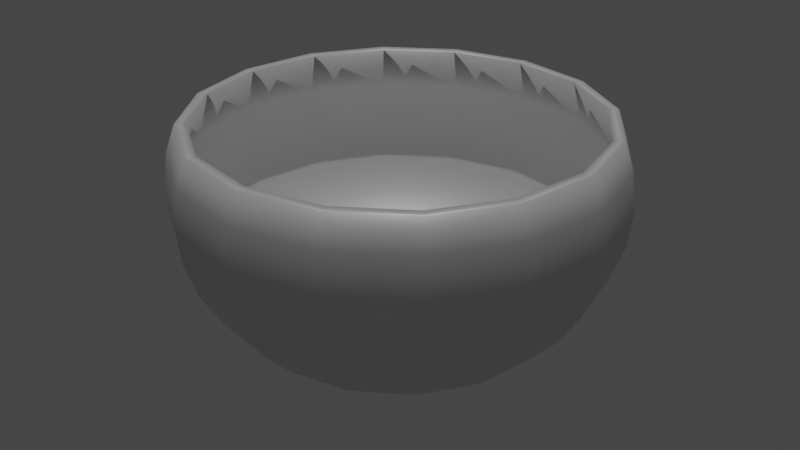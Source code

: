 # Source: bowl.blend  (saved by Blender 2.92.15; exported with 4.5.12 LTS)
import bpy
from mathutils import Matrix  # noqa: F401  (used for matrix-valued properties, if any)

bpy.ops.wm.read_factory_settings(use_empty=True)
scene = bpy.context.scene
scene.name = 'Scene'

# ---- collections
col_collection = bpy.data.collections.new('Collection'); scene.collection.children.link(col_collection)

# ---- materials (node trees are filled in below, after node groups)
mat_material_001 = bpy.data.materials.new('Material.001')
mat_material_001.use_transparent_shadow = False

# ---- material node trees
mat_material_001.use_nodes = True; mat_material_001.node_tree.nodes.clear()
_N = mat_material_001.node_tree.nodes; _L = mat_material_001.node_tree.links
n0 = _N.new('ShaderNodeBsdfPrincipled'); n0.name = 'Principled BSDF'; n0.location = (10, 300)
n0.distribution = 'GGX'
n0.subsurface_method = 'BURLEY'
n0.inputs[1].default_value = 0.2409
n0.inputs[3].default_value = 1.45
n0.inputs[27].default_value = (0.0, 0.0, 0.0, 1.0)
n0.inputs[28].default_value = 1.0
n1 = _N.new('ShaderNodeOutputMaterial'); n1.name = 'Material Output'; n1.location = (300, 300)
_L.new(n0.outputs[0], n1.inputs[0])
n1.is_active_output = True

# ---- world
world_world = bpy.data.worlds.new('World'); scene.world = world_world
world_world.use_nodes = True; world_world.node_tree.nodes.clear()
_N = world_world.node_tree.nodes; _L = world_world.node_tree.links
n0 = _N.new('ShaderNodeOutputWorld'); n0.name = 'World Output'; n0.location = (300, 300)
n1 = _N.new('ShaderNodeBackground'); n1.name = 'Background'; n1.location = (10, 300)
n1.inputs[0].default_value = (0.05088, 0.05088, 0.05088, 1.0)
_L.new(n1.outputs[0], n0.inputs[0])
n0.is_active_output = True
world_world.color = (0.05088, 0.05088, 0.05088)
world_world.use_sun_shadow = False
world_world.sun_shadow_jitter_overblur = 0.0

# ---- lights
light_sun = bpy.data.lights.new('Sun', 'SUN')
light_sun.transmission_factor = 0.0
light_sun.energy = 1.0
light_sun.shadow_soft_size = 0.125

# ---- meshes
me_sphere = bpy.data.meshes.new('Sphere')
me_sphere.from_pydata([(-3.795e-09, 0.1004, -0.1321), (1.171e-09, 0.1565, -0.1001), (-9.066e-10, 0.1861, -0.03444), (-1.153e-09, 0.188, 0.009257), (0.0, 0.1962, 0.02313), (0.0, 0.2, -0.01077), (0.0, 0.1962, -0.04466), (0.0, 0.1848, -0.07726), (0.0, 0.1663, -0.1073), (0.0, 0.1414, -0.1336), (-2.456e-10, 0.1027, -0.1552), (5.727e-10, 0.08761, -0.1553), (-1.597e-09, 0.07051, -0.15), (0.03843, 0.09277, -0.1321), (0.05988, 0.1446, -0.1001), (0.06696, 0.1617, -0.07118), (0.07122, 0.1719, -0.03444), (0.07193, 0.1737, 0.009257), (0.07507, 0.1812, 0.02313), (0.07654, 0.1848, -0.01077), (0.07507, 0.1812, -0.04466), (0.07071, 0.1707, -0.07726), (0.06364, 0.1536, -0.1073), (0.05412, 0.1307, -0.1336), (0.03932, 0.09492, -0.1552), (0.03353, 0.08094, -0.1553), (0.02698, 0.06514, -0.15), (0.07101, 0.07101, -0.1321), (0.1106, 0.1106, -0.1001), (0.1237, 0.1237, -0.07118), (0.1316, 0.1316, -0.03444), (0.1329, 0.1329, 0.009257), (0.1387, 0.1387, 0.02313), (0.1414, 0.1414, -0.01077), (0.1387, 0.1387, -0.04466), (0.1307, 0.1307, -0.07726), (0.1176, 0.1176, -0.1073), (0.1, 0.1, -0.1336), (0.07265, 0.07265, -0.1552), (0.06195, 0.06195, -0.1553), (0.04986, 0.04986, -0.15), (0.09277, 0.03843, -0.1321), (0.1446, 0.05988, -0.1001), (0.1617, 0.06696, -0.07118), (0.1719, 0.07122, -0.03444), (0.1737, 0.07193, 0.009257), (0.1812, 0.07507, 0.02313), (0.1848, 0.07654, -0.01077), (0.1812, 0.07507, -0.04466), (0.1707, 0.07071, -0.07726), (0.1536, 0.06364, -0.1073), (0.1307, 0.05412, -0.1336), (0.09492, 0.03932, -0.1552), (0.08094, 0.03353, -0.1553), (0.06514, 0.02698, -0.15), (0.1004, -8.133e-08, -0.1321), (0.1565, -8.591e-08, -0.1001), (0.175, -9.468e-08, -0.07118), (0.1861, -1.022e-07, -0.03444), (0.188, -9.217e-08, 0.009257), (0.1962, -9.437e-08, 0.02313), (0.2, -8.568e-08, -0.01077), (0.1962, -1.093e-07, -0.04466), (0.1848, -1.018e-07, -0.07726), (0.1663, -8.692e-08, -0.1073), (0.1414, -9.064e-08, -0.1336), (0.1027, -7.755e-08, -0.1552), (0.08761, -8.254e-08, -0.1553), (0.07051, -7.567e-08, -0.15), (0.09277, -0.03843, -0.1321), (0.1446, -0.05988, -0.1001), (0.1617, -0.06696, -0.07118), (0.1719, -0.07122, -0.03444), (0.1737, -0.07193, 0.009257), (0.1812, -0.07507, 0.02313), (0.1848, -0.07654, -0.01077), (0.1812, -0.07507, -0.04466), (0.1707, -0.07071, -0.07726), (0.1536, -0.06364, -0.1073), (0.1307, -0.05412, -0.1336), (0.09492, -0.03932, -0.1552), (0.08094, -0.03353, -0.1553), (0.06514, -0.02698, -0.15), (0.07101, -0.07101, -0.1321), (0.1106, -0.1106, -0.1001), (0.1237, -0.1237, -0.07118), (0.1316, -0.1316, -0.03444), (0.1329, -0.1329, 0.009257), (0.1387, -0.1387, 0.02313), (0.1414, -0.1414, -0.01077), (0.1387, -0.1387, -0.04466), (0.1307, -0.1307, -0.07726), (0.1176, -0.1176, -0.1073), (0.1, -0.1, -0.1336), (0.07265, -0.07265, -0.1552), (0.06195, -0.06195, -0.1553), (0.04986, -0.04986, -0.15), (0.03843, -0.09277, -0.1321), (0.05988, -0.1446, -0.1001), (0.06696, -0.1617, -0.07118), (0.07122, -0.1719, -0.03444), (0.07193, -0.1737, 0.009256), (0.07507, -0.1812, 0.02313), (0.07654, -0.1848, -0.01077), (0.07507, -0.1812, -0.04466), (0.07071, -0.1707, -0.07726), (0.06364, -0.1536, -0.1073), (0.05412, -0.1307, -0.1336), (0.03932, -0.09492, -0.1552), (0.03353, -0.08094, -0.1553), (0.02698, -0.06514, -0.15), (-2.59e-08, -0.1004, -0.1321), (-3.543e-08, -0.1565, -0.1001), (-5.421e-08, -0.175, -0.07118), (-5.143e-08, -0.1861, -0.03444), (-4.876e-08, -0.188, 0.009256), (-4.957e-08, -0.1962, 0.02313), (-2.722e-08, -0.2, -0.01077), (-4.957e-08, -0.1962, -0.04466), (-6.447e-08, -0.1848, -0.07726), (-4.212e-08, -0.1663, -0.1073), (-3.839e-08, -0.1414, -0.1336), (-3.23e-08, -0.1027, -0.1552), (-2.632e-08, -0.08761, -0.1553), (-1.88e-08, -0.07051, -0.15), (0.0, -6.517e-08, -0.1512), (-0.03843, -0.09277, -0.1321), (-0.05988, -0.1446, -0.1001), (-0.06696, -0.1617, -0.07118), (-0.07122, -0.1719, -0.03444), (-0.07193, -0.1737, 0.009256), (-0.07507, -0.1812, 0.02313), (-0.07654, -0.1848, -0.01077), (-0.07507, -0.1812, -0.04466), (-0.07071, -0.1707, -0.07726), (-0.06364, -0.1536, -0.1073), (-0.05412, -0.1307, -0.1336), (-0.03932, -0.09492, -0.1552), (-0.03353, -0.08094, -0.1553), (-0.02698, -0.06514, -0.15), (-0.07101, -0.07101, -0.1321), (-0.1106, -0.1106, -0.1001), (-0.1237, -0.1237, -0.07118), (-0.1316, -0.1316, -0.03444), (-0.1329, -0.1329, 0.009256), (-0.1387, -0.1387, 0.02313), (-0.1414, -0.1414, -0.01077), (-0.1387, -0.1387, -0.04466), (-0.1307, -0.1307, -0.07726), (-0.1176, -0.1176, -0.1073), (-0.1, -0.1, -0.1336), (-0.07265, -0.07265, -0.1552), (-0.06195, -0.06195, -0.1553), (-0.04986, -0.04986, -0.15), (-6.021e-08, -9.011e-08, -0.1467), (-0.09277, -0.03843, -0.1321), (-0.1446, -0.05988, -0.1001), (-0.1617, -0.06696, -0.07118), (-0.1719, -0.07122, -0.03444), (-0.1737, -0.07193, 0.009256), (-0.1812, -0.07507, 0.02313), (-0.1848, -0.07654, -0.01077), (-0.1812, -0.07507, -0.04466), (-0.1707, -0.07071, -0.07726), (-0.1536, -0.06364, -0.1073), (-0.1307, -0.05412, -0.1336), (-0.09492, -0.03932, -0.1552), (-0.08094, -0.03353, -0.1553), (-0.06514, -0.02698, -0.15), (-0.1004, -2.86e-08, -0.1321), (-0.1565, -1.736e-08, -0.1001), (-0.175, -6.687e-09, -0.07118), (-0.1861, 1.541e-08, -0.03444), (-0.188, 8.881e-09, 0.009256), (-0.1962, 1.739e-08, 0.02313), (-0.2, -1.241e-08, -0.01077), (-0.1962, 1.739e-08, -0.04466), (-0.1848, 1.739e-08, -0.07726), (-0.1663, 2.49e-09, -0.1073), (-0.1414, -1.235e-09, -0.1336), (-0.1027, -2.588e-08, -0.1552), (-0.08761, -2.711e-08, -0.1553), (-0.07051, -4.033e-08, -0.15), (-0.09277, 0.03843, -0.1321), (-0.1446, 0.05988, -0.1001), (-0.1617, 0.06696, -0.07118), (-0.1719, 0.07122, -0.03444), (-0.1737, 0.07193, 0.009256), (-0.1812, 0.07507, 0.02313), (-0.1848, 0.07654, -0.01077), (-0.1812, 0.07507, -0.04466), (-0.1707, 0.07071, -0.07726), (-0.1536, 0.06364, -0.1073), (-0.1307, 0.05412, -0.1336), (-0.09492, 0.03932, -0.1552), (-0.08094, 0.03353, -0.1553), (-0.06514, 0.02698, -0.15), (-0.07101, 0.07101, -0.1321), (-0.1106, 0.1106, -0.1001), (-0.1237, 0.1237, -0.07118), (-0.1316, 0.1316, -0.03444), (-0.1329, 0.1329, 0.009256), (-0.1387, 0.1387, 0.02313), (-0.1414, 0.1414, -0.01077), (-0.1387, 0.1387, -0.04466), (-0.1307, 0.1307, -0.07726), (-0.1176, 0.1176, -0.1073), (-0.1, 0.1, -0.1336), (-0.07265, 0.07265, -0.1552), (-0.06195, 0.06195, -0.1553), (-0.04986, 0.04986, -0.15), (-0.03843, 0.09277, -0.1321), (-0.05988, 0.1446, -0.1001), (-0.06696, 0.1617, -0.07118), (-0.07122, 0.1719, -0.03444), (-0.07193, 0.1737, 0.009256), (-0.07507, 0.1812, 0.02313), (-0.07654, 0.1848, -0.01077), (-0.07507, 0.1812, -0.04466), (-0.07071, 0.1707, -0.07726), (-0.06364, 0.1536, -0.1073), (-0.05412, 0.1307, -0.1336), (-0.03932, 0.09492, -0.1552), (-0.03353, 0.08094, -0.1553), (-0.02698, 0.06514, -0.15), (9.245e-08, 0.175, -0.07118), (0.0, 0.1871, 0.04893), (2.041e-10, 0.1775, 0.04869), (0.06794, 0.164, 0.04869), (0.07162, 0.1729, 0.04893), (0.1255, 0.1255, 0.04869), (0.1323, 0.1323, 0.04893), (0.164, 0.06794, 0.04869), (0.1729, 0.07162, 0.04893), (0.1775, -9.927e-08, 0.04869), (0.1871, -1.003e-07, 0.04893), (0.164, -0.06794, 0.04869), (0.1729, -0.07162, 0.04893), (0.1255, -0.1255, 0.04869), (0.1323, -0.1323, 0.04893), (0.06794, -0.164, 0.04869), (0.07162, -0.1729, 0.04893), (-6.087e-08, -0.1775, 0.04869), (-6.136e-08, -0.1871, 0.04893), (-0.06794, -0.164, 0.04869), (-0.07162, -0.1729, 0.04893), (-0.1255, -0.1255, 0.04869), (-0.1323, -0.1323, 0.04893), (-0.164, -0.06794, 0.04869), (-0.1729, -0.07162, 0.04893), (-0.1775, 1.43e-08, 0.04869), (-0.1871, 1.739e-08, 0.04893), (-0.164, 0.06794, 0.04869), (-0.1729, 0.07162, 0.04893), (-0.1255, 0.1255, 0.04869), (-0.1323, 0.1323, 0.04893), (-0.06794, 0.164, 0.04869), (-0.07162, 0.1729, 0.04893)], [], [(7, 6, 20, 21), (225, 1, 14, 15), (8, 7, 21, 22), (2, 225, 15, 16), (9, 8, 22, 23), (3, 2, 16, 17), (10, 9, 23, 24), (216, 257, 226, 4), (11, 10, 24, 25), (228, 17, 31, 230), (12, 11, 25, 26), (5, 4, 18, 19), (0, 154, 13), (125, 12, 26), (6, 5, 19, 20), (1, 0, 13, 14), (125, 26, 40), (20, 19, 33, 34), (14, 13, 27, 28), (21, 20, 34, 35), (15, 14, 28, 29), (22, 21, 35, 36), (16, 15, 29, 30), (23, 22, 36, 37), (17, 16, 30, 31), (24, 23, 37, 38), (18, 229, 231, 32), (25, 24, 38, 39), (230, 31, 45, 232), (26, 25, 39, 40), (19, 18, 32, 33), (13, 154, 27), (38, 37, 51, 52), (32, 231, 233, 46), (39, 38, 52, 53), (232, 45, 59, 234), (40, 39, 53, 54), (33, 32, 46, 47), (27, 154, 41), (125, 40, 54), (34, 33, 47, 48), (28, 27, 41, 42), (35, 34, 48, 49), (29, 28, 42, 43), (36, 35, 49, 50), (30, 29, 43, 44), (37, 36, 50, 51), (31, 30, 44, 45), (42, 41, 55, 56), (49, 48, 62, 63), (43, 42, 56, 57), (50, 49, 63, 64), (44, 43, 57, 58), (51, 50, 64, 65), (45, 44, 58, 59), (52, 51, 65, 66), (46, 233, 235, 60), (53, 52, 66, 67), (234, 59, 73, 236), (54, 53, 67, 68), (47, 46, 60, 61), (41, 154, 55), (125, 54, 68), (48, 47, 61, 62), (60, 235, 237, 74), (67, 66, 80, 81), (236, 73, 87, 238), (68, 67, 81, 82), (61, 60, 74, 75), (55, 154, 69), (125, 68, 82), (62, 61, 75, 76), (56, 55, 69, 70), (63, 62, 76, 77), (57, 56, 70, 71), (64, 63, 77, 78), (58, 57, 71, 72), (65, 64, 78, 79), (59, 58, 72, 73), (66, 65, 79, 80), (77, 76, 90, 91), (71, 70, 84, 85), (78, 77, 91, 92), (72, 71, 85, 86), (79, 78, 92, 93), (73, 72, 86, 87), (80, 79, 93, 94), (74, 237, 239, 88), (81, 80, 94, 95), (238, 87, 101, 240), (82, 81, 95, 96), (75, 74, 88, 89), (69, 154, 83), (125, 82, 96), (76, 75, 89, 90), (70, 69, 83, 84), (95, 94, 108, 109), (240, 101, 115, 242), (96, 95, 109, 110), (89, 88, 102, 103), (83, 154, 97), (125, 96, 110), (90, 89, 103, 104), (84, 83, 97, 98), (91, 90, 104, 105), (85, 84, 98, 99), (92, 91, 105, 106), (86, 85, 99, 100), (93, 92, 106, 107), (87, 86, 100, 101), (94, 93, 107, 108), (88, 239, 241, 102), (99, 98, 112, 113), (106, 105, 119, 120), (100, 99, 113, 114), (107, 106, 120, 121), (101, 100, 114, 115), (108, 107, 121, 122), (102, 241, 243, 116), (109, 108, 122, 123), (242, 115, 130, 244), (110, 109, 123, 124), (103, 102, 116, 117), (97, 154, 111), (125, 110, 124), (104, 103, 117, 118), (98, 97, 111, 112), (105, 104, 118, 119), (244, 130, 144, 246), (124, 123, 138, 139), (117, 116, 131, 132), (111, 154, 126), (125, 124, 139), (118, 117, 132, 133), (112, 111, 126, 127), (119, 118, 133, 134), (113, 112, 127, 128), (120, 119, 134, 135), (114, 113, 128, 129), (121, 120, 135, 136), (115, 114, 129, 130), (122, 121, 136, 137), (116, 243, 245, 131), (123, 122, 137, 138), (135, 134, 148, 149), (129, 128, 142, 143), (136, 135, 149, 150), (130, 129, 143, 144), (137, 136, 150, 151), (131, 245, 247, 145), (138, 137, 151, 152), (246, 144, 159, 248), (139, 138, 152, 153), (132, 131, 145, 146), (126, 154, 140), (125, 139, 153), (133, 132, 146, 147), (127, 126, 140, 141), (134, 133, 147, 148), (128, 127, 141, 142), (153, 152, 167, 168), (146, 145, 160, 161), (140, 154, 155), (125, 153, 168), (147, 146, 161, 162), (141, 140, 155, 156), (148, 147, 162, 163), (142, 141, 156, 157), (149, 148, 163, 164), (143, 142, 157, 158), (150, 149, 164, 165), (144, 143, 158, 159), (151, 150, 165, 166), (145, 247, 249, 160), (152, 151, 166, 167), (248, 159, 173, 250), (165, 164, 178, 179), (159, 158, 172, 173), (166, 165, 179, 180), (160, 249, 251, 174), (167, 166, 180, 181), (250, 173, 187, 252), (168, 167, 181, 182), (161, 160, 174, 175), (155, 154, 169), (125, 168, 182), (162, 161, 175, 176), (156, 155, 169, 170), (163, 162, 176, 177), (157, 156, 170, 171), (164, 163, 177, 178), (158, 157, 171, 172), (169, 154, 183), (125, 182, 196), (176, 175, 189, 190), (170, 169, 183, 184), (177, 176, 190, 191), (171, 170, 184, 185), (178, 177, 191, 192), (172, 171, 185, 186), (179, 178, 192, 193), (173, 172, 186, 187), (180, 179, 193, 194), (174, 251, 253, 188), (181, 180, 194, 195), (252, 187, 201, 254), (182, 181, 195, 196), (175, 174, 188, 189), (187, 186, 200, 201), (194, 193, 207, 208), (188, 253, 255, 202), (195, 194, 208, 209), (254, 201, 215, 256), (196, 195, 209, 210), (189, 188, 202, 203), (183, 154, 197), (125, 196, 210), (190, 189, 203, 204), (184, 183, 197, 198), (191, 190, 204, 205), (185, 184, 198, 199), (192, 191, 205, 206), (186, 185, 199, 200), (193, 192, 206, 207), (204, 203, 217, 218), (198, 197, 211, 212), (205, 204, 218, 219), (199, 198, 212, 213), (206, 205, 219, 220), (200, 199, 213, 214), (207, 206, 220, 221), (201, 200, 214, 215), (208, 207, 221, 222), (202, 255, 257, 216), (209, 208, 222, 223), (210, 209, 223, 224), (203, 202, 216, 217), (197, 154, 211), (125, 210, 224), (222, 221, 9, 10), (227, 3, 17, 228), (223, 222, 10, 11), (4, 226, 229, 18), (224, 223, 11, 12), (217, 216, 4, 5), (211, 154, 0), (125, 224, 12), (218, 217, 5, 6), (212, 211, 0, 1), (219, 218, 6, 7), (213, 212, 1, 225), (220, 219, 7, 8), (214, 213, 225, 2), (221, 220, 8, 9), (215, 214, 2, 3), (229, 226, 227, 228), (231, 229, 228, 230), (233, 231, 230, 232), (235, 233, 232, 234), (237, 235, 234, 236), (239, 237, 236, 238), (238, 240, 241, 239), (243, 241, 240, 242), (242, 244, 245, 243), (247, 245, 244, 246), (249, 247, 246, 248), (251, 249, 248, 250), (253, 251, 250, 252), (255, 253, 252, 254), (257, 255, 254, 256), (226, 257, 256, 227), (256, 215, 3, 227)])
me_sphere.polygons.foreach_set('use_smooth', [True] * 272)
_uv = me_sphere.uv_layers.new(name='UVMap')
_uv.uv.foreach_set('vector', [0.75, 0.375, 0.75, 0.4375, 0.6875, 0.4375, 0.6875, 0.375, 0.75, 0.8125, 0.75, 0.875, 0.6875, 0.875, 0.6875, 0.8125, 0.75, 0.3125, 0.75, 0.375, 0.6875, 0.375, 0.6875, 0.3125, 0.75, 0.75, 0.75, 0.8125, 0.6875, 0.8125, 0.6875, 0.75, 0.75, 0.25, 0.75, 0.3125, 0.6875, 0.3125, 0.6875, 0.25, 0.75, 0.6875, 0.75, 0.75, 0.6875, 0.75, 0.6875, 0.6875, 0.75, 0.1875, 0.75, 0.25, 0.6875, 0.25, 0.6875, 0.1875, 0.8125, 0.5625, 0.8125, 0.612, 0.75, 0.612, 0.75, 0.5625, 0.75, 0.125, 0.75, 0.1875, 0.6875, 0.1875, 0.6875, 0.125, 0.6875, 0.6285, 0.6875, 0.6875, 0.625, 0.6875, 0.625, 0.6285, 0.75, 0.0625, 0.75, 0.125, 0.6875, 0.125, 0.6875, 0.0625, 0.75, 0.5, 0.75, 0.5625, 0.6875, 0.5625, 0.6875, 0.5, 0.75, 0.9375, 0.7188, 1.0, 0.6875, 0.9375, 0.7187, 0.0, 0.75, 0.0625, 0.6875, 0.0625, 0.75, 0.4375, 0.75, 0.5, 0.6875, 0.5, 0.6875, 0.4375, 0.75, 0.875, 0.75, 0.9375, 0.6875, 0.9375, 0.6875, 0.875, 0.6562, 0.0, 0.6875, 0.0625, 0.625, 0.0625, 0.6875, 0.4375, 0.6875, 0.5, 0.625, 0.5, 0.625, 0.4375, 0.6875, 0.875, 0.6875, 0.9375, 0.625, 0.9375, 0.625, 0.875, 0.6875, 0.375, 0.6875, 0.4375, 0.625, 0.4375, 0.625, 0.375, 0.6875, 0.8125, 0.6875, 0.875, 0.625, 0.875, 0.625, 0.8125, 0.6875, 0.3125, 0.6875, 0.375, 0.625, 0.375, 0.625, 0.3125, 0.6875, 0.75, 0.6875, 0.8125, 0.625, 0.8125, 0.625, 0.75, 0.6875, 0.25, 0.6875, 0.3125, 0.625, 0.3125, 0.625, 0.25, 0.6875, 0.6875, 0.6875, 0.75, 0.625, 0.75, 0.625, 0.6875, 0.6875, 0.1875, 0.6875, 0.25, 0.625, 0.25, 0.625, 0.1875, 0.6875, 0.5625, 0.6875, 0.612, 0.625, 0.612, 0.625, 0.5625, 0.6875, 0.125, 0.6875, 0.1875, 0.625, 0.1875, 0.625, 0.125, 0.625, 0.6285, 0.625, 0.6875, 0.5625, 0.6875, 0.5625, 0.6285, 0.6875, 0.0625, 0.6875, 0.125, 0.625, 0.125, 0.625, 0.0625, 0.6875, 0.5, 0.6875, 0.5625, 0.625, 0.5625, 0.625, 0.5, 0.6875, 0.9375, 0.6562, 1.0, 0.625, 0.9375, 0.625, 0.1875, 0.625, 0.25, 0.5625, 0.25, 0.5625, 0.1875, 0.625, 0.5625, 0.625, 0.612, 0.5625, 0.612, 0.5625, 0.5625, 0.625, 0.125, 0.625, 0.1875, 0.5625, 0.1875, 0.5625, 0.125, 0.5625, 0.6285, 0.5625, 0.6875, 0.5, 0.6875, 0.5, 0.6285, 0.625, 0.0625, 0.625, 0.125, 0.5625, 0.125, 0.5625, 0.0625, 0.625, 0.5, 0.625, 0.5625, 0.5625, 0.5625, 0.5625, 0.5, 0.625, 0.9375, 0.5937, 1.0, 0.5625, 0.9375, 0.5937, 0.0, 0.625, 0.0625, 0.5625, 0.0625, 0.625, 0.4375, 0.625, 0.5, 0.5625, 0.5, 0.5625, 0.4375, 0.625, 0.875, 0.625, 0.9375, 0.5625, 0.9375, 0.5625, 0.875, 0.625, 0.375, 0.625, 0.4375, 0.5625, 0.4375, 0.5625, 0.375, 0.625, 0.8125, 0.625, 0.875, 0.5625, 0.875, 0.5625, 0.8125, 0.625, 0.3125, 0.625, 0.375, 0.5625, 0.375, 0.5625, 0.3125, 0.625, 0.75, 0.625, 0.8125, 0.5625, 0.8125, 0.5625, 0.75, 0.625, 0.25, 0.625, 0.3125, 0.5625, 0.3125, 0.5625, 0.25, 0.625, 0.6875, 0.625, 0.75, 0.5625, 0.75, 0.5625, 0.6875, 0.5625, 0.875, 0.5625, 0.9375, 0.5, 0.9375, 0.5, 0.875, 0.5625, 0.375, 0.5625, 0.4375, 0.5, 0.4375, 0.5, 0.375, 0.5625, 0.8125, 0.5625, 0.875, 0.5, 0.875, 0.5, 0.8125, 0.5625, 0.3125, 0.5625, 0.375, 0.5, 0.375, 0.5, 0.3125, 0.5625, 0.75, 0.5625, 0.8125, 0.5, 0.8125, 0.5, 0.75, 0.5625, 0.25, 0.5625, 0.3125, 0.5, 0.3125, 0.5, 0.25, 0.5625, 0.6875, 0.5625, 0.75, 0.5, 0.75, 0.5, 0.6875, 0.5625, 0.1875, 0.5625, 0.25, 0.5, 0.25, 0.5, 0.1875, 0.5625, 0.5625, 0.5625, 0.612, 0.5, 0.612, 0.5, 0.5625, 0.5625, 0.125, 0.5625, 0.1875, 0.5, 0.1875, 0.5, 0.125, 0.5, 0.6285, 0.5, 0.6875, 0.4375, 0.6875, 0.4375, 0.6285, 0.5625, 0.0625, 0.5625, 0.125, 0.5, 0.125, 0.5, 0.0625, 0.5625, 0.5, 0.5625, 0.5625, 0.5, 0.5625, 0.5, 0.5, 0.5625, 0.9375, 0.5312, 1.0, 0.5, 0.9375, 0.5312, 0.0, 0.5625, 0.0625, 0.5, 0.0625, 0.5625, 0.4375, 0.5625, 0.5, 0.5, 0.5, 0.5, 0.4375, 0.5, 0.5625, 0.5, 0.612, 0.4375, 0.612, 0.4375, 0.5625, 0.5, 0.125, 0.5, 0.1875, 0.4375, 0.1875, 0.4375, 0.125, 0.4375, 0.6285, 0.4375, 0.6875, 0.375, 0.6875, 0.375, 0.6285, 0.5, 0.0625, 0.5, 0.125, 0.4375, 0.125, 0.4375, 0.0625, 0.5, 0.5, 0.5, 0.5625, 0.4375, 0.5625, 0.4375, 0.5, 0.5, 0.9375, 0.4687, 1.0, 0.4375, 0.9375, 0.4687, 0.0, 0.5, 0.0625, 0.4375, 0.0625, 0.5, 0.4375, 0.5, 0.5, 0.4375, 0.5, 0.4375, 0.4375, 0.5, 0.875, 0.5, 0.9375, 0.4375, 0.9375, 0.4375, 0.875, 0.5, 0.375, 0.5, 0.4375, 0.4375, 0.4375, 0.4375, 0.375, 0.5, 0.8125, 0.5, 0.875, 0.4375, 0.875, 0.4375, 0.8125, 0.5, 0.3125, 0.5, 0.375, 0.4375, 0.375, 0.4375, 0.3125, 0.5, 0.75, 0.5, 0.8125, 0.4375, 0.8125, 0.4375, 0.75, 0.5, 0.25, 0.5, 0.3125, 0.4375, 0.3125, 0.4375, 0.25, 0.5, 0.6875, 0.5, 0.75, 0.4375, 0.75, 0.4375, 0.6875, 0.5, 0.1875, 0.5, 0.25, 0.4375, 0.25, 0.4375, 0.1875, 0.4375, 0.375, 0.4375, 0.4375, 0.375, 0.4375, 0.375, 0.375, 0.4375, 0.8125, 0.4375, 0.875, 0.375, 0.875, 0.375, 0.8125, 0.4375, 0.3125, 0.4375, 0.375, 0.375, 0.375, 0.375, 0.3125, 0.4375, 0.75, 0.4375, 0.8125, 0.375, 0.8125, 0.375, 0.75, 0.4375, 0.25, 0.4375, 0.3125, 0.375, 0.3125, 0.375, 0.25, 0.4375, 0.6875, 0.4375, 0.75, 0.375, 0.75, 0.375, 0.6875, 0.4375, 0.1875, 0.4375, 0.25, 0.375, 0.25, 0.375, 0.1875, 0.4375, 0.5625, 0.4375, 0.612, 0.375, 0.612, 0.375, 0.5625, 0.4375, 0.125, 0.4375, 0.1875, 0.375, 0.1875, 0.375, 0.125, 0.375, 0.6285, 0.375, 0.6875, 0.3125, 0.6875, 0.3125, 0.6285, 0.4375, 0.0625, 0.4375, 0.125, 0.375, 0.125, 0.375, 0.0625, 0.4375, 0.5, 0.4375, 0.5625, 0.375, 0.5625, 0.375, 0.5, 0.4375, 0.9375, 0.4062, 1.0, 0.375, 0.9375, 0.4062, 0.0, 0.4375, 0.0625, 0.375, 0.0625, 0.4375, 0.4375, 0.4375, 0.5, 0.375, 0.5, 0.375, 0.4375, 0.4375, 0.875, 0.4375, 0.9375, 0.375, 0.9375, 0.375, 0.875, 0.375, 0.125, 0.375, 0.1875, 0.3125, 0.1875, 0.3125, 0.125, 0.3125, 0.6285, 0.3125, 0.6875, 0.25, 0.6875, 0.25, 0.6285, 0.375, 0.0625, 0.375, 0.125, 0.3125, 0.125, 0.3125, 0.0625, 0.375, 0.5, 0.375, 0.5625, 0.3125, 0.5625, 0.3125, 0.5, 0.375, 0.9375, 0.3437, 1.0, 0.3125, 0.9375, 0.3437, 0.0, 0.375, 0.0625, 0.3125, 0.0625, 0.375, 0.4375, 0.375, 0.5, 0.3125, 0.5, 0.3125, 0.4375, 0.375, 0.875, 0.375, 0.9375, 0.3125, 0.9375, 0.3125, 0.875, 0.375, 0.375, 0.375, 0.4375, 0.3125, 0.4375, 0.3125, 0.375, 0.375, 0.8125, 0.375, 0.875, 0.3125, 0.875, 0.3125, 0.8125, 0.375, 0.3125, 0.375, 0.375, 0.3125, 0.375, 0.3125, 0.3125, 0.375, 0.75, 0.375, 0.8125, 0.3125, 0.8125, 0.3125, 0.75, 0.375, 0.25, 0.375, 0.3125, 0.3125, 0.3125, 0.3125, 0.25, 0.375, 0.6875, 0.375, 0.75, 0.3125, 0.75, 0.3125, 0.6875, 0.375, 0.1875, 0.375, 0.25, 0.3125, 0.25, 0.3125, 0.1875, 0.375, 0.5625, 0.375, 0.612, 0.3125, 0.612, 0.3125, 0.5625, 0.3125, 0.8125, 0.3125, 0.875, 0.25, 0.875, 0.25, 0.8125, 0.3125, 0.3125, 0.3125, 0.375, 0.25, 0.375, 0.25, 0.3125, 0.3125, 0.75, 0.3125, 0.8125, 0.25, 0.8125, 0.25, 0.75, 0.3125, 0.25, 0.3125, 0.3125, 0.25, 0.3125, 0.25, 0.25, 0.3125, 0.6875, 0.3125, 0.75, 0.25, 0.75, 0.25, 0.6875, 0.3125, 0.1875, 0.3125, 0.25, 0.25, 0.25, 0.25, 0.1875, 0.3125, 0.5625, 0.3125, 0.612, 0.25, 0.612, 0.25, 0.5625, 0.3125, 0.125, 0.3125, 0.1875, 0.25, 0.1875, 0.25, 0.125, 0.25, 0.6285, 0.25, 0.6875, 0.1875, 0.6875, 0.1875, 0.6285, 0.3125, 0.0625, 0.3125, 0.125, 0.25, 0.125, 0.25, 0.0625, 0.3125, 0.5, 0.3125, 0.5625, 0.25, 0.5625, 0.25, 0.5, 0.3125, 0.9375, 0.2812, 1.0, 0.25, 0.9375, 0.2812, 0.0, 0.3125, 0.0625, 0.25, 0.0625, 0.3125, 0.4375, 0.3125, 0.5, 0.25, 0.5, 0.25, 0.4375, 0.3125, 0.875, 0.3125, 0.9375, 0.25, 0.9375, 0.25, 0.875, 0.3125, 0.375, 0.3125, 0.4375, 0.25, 0.4375, 0.25, 0.375, 0.1875, 0.6285, 0.1875, 0.6875, 0.125, 0.6875, 0.125, 0.6285, 0.25, 0.0625, 0.25, 0.125, 0.1875, 0.125, 0.1875, 0.0625, 0.25, 0.5, 0.25, 0.5625, 0.1875, 0.5625, 0.1875, 0.5, 0.25, 0.9375, 0.2187, 1.0, 0.1875, 0.9375, 0.2188, 0.0, 0.25, 0.0625, 0.1875, 0.0625, 0.25, 0.4375, 0.25, 0.5, 0.1875, 0.5, 0.1875, 0.4375, 0.25, 0.875, 0.25, 0.9375, 0.1875, 0.9375, 0.1875, 0.875, 0.25, 0.375, 0.25, 0.4375, 0.1875, 0.4375, 0.1875, 0.375, 0.25, 0.8125, 0.25, 0.875, 0.1875, 0.875, 0.1875, 0.8125, 0.25, 0.3125, 0.25, 0.375, 0.1875, 0.375, 0.1875, 0.3125, 0.25, 0.75, 0.25, 0.8125, 0.1875, 0.8125, 0.1875, 0.75, 0.25, 0.25, 0.25, 0.3125, 0.1875, 0.3125, 0.1875, 0.25, 0.25, 0.6875, 0.25, 0.75, 0.1875, 0.75, 0.1875, 0.6875, 0.25, 0.1875, 0.25, 0.25, 0.1875, 0.25, 0.1875, 0.1875, 0.25, 0.5625, 0.25, 0.612, 0.1875, 0.612, 0.1875, 0.5625, 0.25, 0.125, 0.25, 0.1875, 0.1875, 0.1875, 0.1875, 0.125, 0.1875, 0.3125, 0.1875, 0.375, 0.125, 0.375, 0.125, 0.3125, 0.1875, 0.75, 0.1875, 0.8125, 0.125, 0.8125, 0.125, 0.75, 0.1875, 0.25, 0.1875, 0.3125, 0.125, 0.3125, 0.125, 0.25, 0.1875, 0.6875, 0.1875, 0.75, 0.125, 0.75, 0.125, 0.6875, 0.1875, 0.1875, 0.1875, 0.25, 0.125, 0.25, 0.125, 0.1875, 0.1875, 0.5625, 0.1875, 0.612, 0.125, 0.612, 0.125, 0.5625, 0.1875, 0.125, 0.1875, 0.1875, 0.125, 0.1875, 0.125, 0.125, 0.125, 0.6285, 0.125, 0.6875, 0.0625, 0.6875, 0.0625, 0.6285, 0.1875, 0.0625, 0.1875, 0.125, 0.125, 0.125, 0.125, 0.0625, 0.1875, 0.5, 0.1875, 0.5625, 0.125, 0.5625, 0.125, 0.5, 0.1875, 0.9375, 0.1563, 1.0, 0.125, 0.9375, 0.1563, 0.0, 0.1875, 0.0625, 0.125, 0.0625, 0.1875, 0.4375, 0.1875, 0.5, 0.125, 0.5, 0.125, 0.4375, 0.1875, 0.875, 0.1875, 0.9375, 0.125, 0.9375, 0.125, 0.875, 0.1875, 0.375, 0.1875, 0.4375, 0.125, 0.4375, 0.125, 0.375, 0.1875, 0.8125, 0.1875, 0.875, 0.125, 0.875, 0.125, 0.8125, 0.125, 0.0625, 0.125, 0.125, 0.0625, 0.125, 0.0625, 0.0625, 0.125, 0.5, 0.125, 0.5625, 0.0625, 0.5625, 0.0625, 0.5, 0.125, 0.9375, 0.09375, 1.0, 0.0625, 0.9375, 0.09375, 0.0, 0.125, 0.0625, 0.0625, 0.0625, 0.125, 0.4375, 0.125, 0.5, 0.0625, 0.5, 0.0625, 0.4375, 0.125, 0.875, 0.125, 0.9375, 0.0625, 0.9375, 0.0625, 0.875, 0.125, 0.375, 0.125, 0.4375, 0.0625, 0.4375, 0.0625, 0.375, 0.125, 0.8125, 0.125, 0.875, 0.0625, 0.875, 0.0625, 0.8125, 0.125, 0.3125, 0.125, 0.375, 0.0625, 0.375, 0.0625, 0.3125, 0.125, 0.75, 0.125, 0.8125, 0.0625, 0.8125, 0.0625, 0.75, 0.125, 0.25, 0.125, 0.3125, 0.0625, 0.3125, 0.0625, 0.25, 0.125, 0.6875, 0.125, 0.75, 0.0625, 0.75, 0.0625, 0.6875, 0.125, 0.1875, 0.125, 0.25, 0.0625, 0.25, 0.0625, 0.1875, 0.125, 0.5625, 0.125, 0.612, 0.0625, 0.612, 0.0625, 0.5625, 0.125, 0.125, 0.125, 0.1875, 0.0625, 0.1875, 0.0625, 0.125, 0.0625, 0.6285, 0.0625, 0.6875, 0.0, 0.6875, 0.0, 0.6285, 0.0625, 0.25, 0.0625, 0.3125, 0.0, 0.3125, 0.0, 0.25, 0.0625, 0.6875, 0.0625, 0.75, 0.0, 0.75, 0.0, 0.6875, 0.0625, 0.1875, 0.0625, 0.25, 0.0, 0.25, 2.98e-08, 0.1875, 0.0625, 0.5625, 0.0625, 0.612, 0.0, 0.612, 0.0, 0.5625, 0.0625, 0.125, 0.0625, 0.1875, 2.98e-08, 0.1875, 8.941e-08, 0.125, 1.0, 0.6285, 1.0, 0.6875, 0.9375, 0.6875, 0.9375, 0.6285, 0.0625, 0.0625, 0.0625, 0.125, 8.941e-08, 0.125, 2.384e-07, 0.0625, 0.0625, 0.5, 0.0625, 0.5625, 0.0, 0.5625, 2.98e-08, 0.5, 0.0625, 0.9375, 0.03125, 1.0, 2.384e-07, 0.9375, 0.03125, 0.0, 0.0625, 0.0625, 2.384e-07, 0.0625, 0.0625, 0.4375, 0.0625, 0.5, 2.98e-08, 0.5, 0.0, 0.4375, 0.0625, 0.875, 0.0625, 0.9375, 2.384e-07, 0.9375, 8.941e-08, 0.875, 0.0625, 0.375, 0.0625, 0.4375, 0.0, 0.4375, 0.0, 0.375, 0.0625, 0.8125, 0.0625, 0.875, 8.941e-08, 0.875, 2.98e-08, 0.8125, 0.0625, 0.3125, 0.0625, 0.375, 0.0, 0.375, 0.0, 0.3125, 0.0625, 0.75, 0.0625, 0.8125, 2.98e-08, 0.8125, 0.0, 0.75, 1.0, 0.9375, 0.9688, 1.0, 0.9375, 0.9375, 0.9688, 0.0, 1.0, 0.0625, 0.9375, 0.0625, 1.0, 0.4375, 1.0, 0.5, 0.9375, 0.5, 0.9375, 0.4375, 1.0, 0.875, 1.0, 0.9375, 0.9375, 0.9375, 0.9375, 0.875, 1.0, 0.375, 1.0, 0.4375, 0.9375, 0.4375, 0.9375, 0.375, 1.0, 0.8125, 1.0, 0.875, 0.9375, 0.875, 0.9375, 0.8125, 1.0, 0.3125, 1.0, 0.375, 0.9375, 0.375, 0.9375, 0.3125, 1.0, 0.75, 1.0, 0.8125, 0.9375, 0.8125, 0.9375, 0.75, 1.0, 0.25, 1.0, 0.3125, 0.9375, 0.3125, 0.9375, 0.25, 1.0, 0.6875, 1.0, 0.75, 0.9375, 0.75, 0.9375, 0.6875, 1.0, 0.1875, 1.0, 0.25, 0.9375, 0.25, 0.9375, 0.1875, 1.0, 0.5625, 1.0, 0.612, 0.9375, 0.612, 0.9375, 0.5625, 1.0, 0.125, 1.0, 0.1875, 0.9375, 0.1875, 0.9375, 0.125, 0.9375, 0.6285, 0.9375, 0.6875, 0.875, 0.6875, 0.875, 0.6285, 1.0, 0.0625, 1.0, 0.125, 0.9375, 0.125, 0.9375, 0.0625, 1.0, 0.5, 1.0, 0.5625, 0.9375, 0.5625, 0.9375, 0.5, 0.9375, 0.6875, 0.9375, 0.75, 0.875, 0.75, 0.875, 0.6875, 0.9375, 0.1875, 0.9375, 0.25, 0.875, 0.25, 0.875, 0.1875, 0.9375, 0.5625, 0.9375, 0.612, 0.875, 0.612, 0.875, 0.5625, 0.9375, 0.125, 0.9375, 0.1875, 0.875, 0.1875, 0.875, 0.125, 0.875, 0.6285, 0.875, 0.6875, 0.8125, 0.6875, 0.8125, 0.6285, 0.9375, 0.0625, 0.9375, 0.125, 0.875, 0.125, 0.875, 0.0625, 0.9375, 0.5, 0.9375, 0.5625, 0.875, 0.5625, 0.875, 0.5, 0.9375, 0.9375, 0.9063, 1.0, 0.875, 0.9375, 0.9063, 0.0, 0.9375, 0.0625, 0.875, 0.0625, 0.9375, 0.4375, 0.9375, 0.5, 0.875, 0.5, 0.875, 0.4375, 0.9375, 0.875, 0.9375, 0.9375, 0.875, 0.9375, 0.875, 0.875, 0.9375, 0.375, 0.9375, 0.4375, 0.875, 0.4375, 0.875, 0.375, 0.9375, 0.8125, 0.9375, 0.875, 0.875, 0.875, 0.875, 0.8125, 0.9375, 0.3125, 0.9375, 0.375, 0.875, 0.375, 0.875, 0.3125, 0.9375, 0.75, 0.9375, 0.8125, 0.875, 0.8125, 0.875, 0.75, 0.9375, 0.25, 0.9375, 0.3125, 0.875, 0.3125, 0.875, 0.25, 0.875, 0.4375, 0.875, 0.5, 0.8125, 0.5, 0.8125, 0.4375, 0.875, 0.875, 0.875, 0.9375, 0.8125, 0.9375, 0.8125, 0.875, 0.875, 0.375, 0.875, 0.4375, 0.8125, 0.4375, 0.8125, 0.375, 0.875, 0.8125, 0.875, 0.875, 0.8125, 0.875, 0.8125, 0.8125, 0.875, 0.3125, 0.875, 0.375, 0.8125, 0.375, 0.8125, 0.3125, 0.875, 0.75, 0.875, 0.8125, 0.8125, 0.8125, 0.8125, 0.75, 0.875, 0.25, 0.875, 0.3125, 0.8125, 0.3125, 0.8125, 0.25, 0.875, 0.6875, 0.875, 0.75, 0.8125, 0.75, 0.8125, 0.6875, 0.875, 0.1875, 0.875, 0.25, 0.8125, 0.25, 0.8125, 0.1875, 0.875, 0.5625, 0.875, 0.612, 0.8125, 0.612, 0.8125, 0.5625, 0.875, 0.125, 0.875, 0.1875, 0.8125, 0.1875, 0.8125, 0.125, 0.875, 0.0625, 0.875, 0.125, 0.8125, 0.125, 0.8125, 0.0625, 0.875, 0.5, 0.875, 0.5625, 0.8125, 0.5625, 0.8125, 0.5, 0.875, 0.9375, 0.8438, 1.0, 0.8125, 0.9375, 0.8438, 0.0, 0.875, 0.0625, 0.8125, 0.0625, 0.8125, 0.1875, 0.8125, 0.25, 0.75, 0.25, 0.75, 0.1875, 0.75, 0.6285, 0.75, 0.6875, 0.6875, 0.6875, 0.6875, 0.6285, 0.8125, 0.125, 0.8125, 0.1875, 0.75, 0.1875, 0.75, 0.125, 0.75, 0.5625, 0.75, 0.612, 0.6875, 0.612, 0.6875, 0.5625, 0.8125, 0.0625, 0.8125, 0.125, 0.75, 0.125, 0.75, 0.0625, 0.8125, 0.5, 0.8125, 0.5625, 0.75, 0.5625, 0.75, 0.5, 0.8125, 0.9375, 0.7813, 1.0, 0.75, 0.9375, 0.7812, 0.0, 0.8125, 0.0625, 0.75, 0.0625, 0.8125, 0.4375, 0.8125, 0.5, 0.75, 0.5, 0.75, 0.4375, 0.8125, 0.875, 0.8125, 0.9375, 0.75, 0.9375, 0.75, 0.875, 0.8125, 0.375, 0.8125, 0.4375, 0.75, 0.4375, 0.75, 0.375, 0.8125, 0.8125, 0.8125, 0.875, 0.75, 0.875, 0.75, 0.8125, 0.8125, 0.3125, 0.8125, 0.375, 0.75, 0.375, 0.75, 0.3125, 0.8125, 0.75, 0.8125, 0.8125, 0.75, 0.8125, 0.75, 0.75, 0.8125, 0.25, 0.8125, 0.3125, 0.75, 0.3125, 0.75, 0.25, 0.8125, 0.6875, 0.8125, 0.75, 0.75, 0.75, 0.75, 0.6875, 0.6875, 0.612, 0.75, 0.612, 0.75, 0.6285, 0.6875, 0.6285, 0.625, 0.612, 0.6875, 0.612, 0.6875, 0.6285, 0.625, 0.6285, 0.5625, 0.612, 0.625, 0.612, 0.625, 0.6285, 0.5625, 0.6285, 0.5, 0.612, 0.5625, 0.612, 0.5625, 0.6285, 0.5, 0.6285, 0.4375, 0.612, 0.5, 0.612, 0.5, 0.6285, 0.4375, 0.6285, 0.375, 0.612, 0.4375, 0.612, 0.4375, 0.6285, 0.375, 0.6285, 0.375, 0.6285, 0.3125, 0.6285, 0.3125, 0.612, 0.375, 0.612, 0.25, 0.612, 0.3125, 0.612, 0.3125, 0.6285, 0.25, 0.6285, 0.25, 0.6285, 0.1875, 0.6285, 0.1875, 0.612, 0.25, 0.612, 0.125, 0.612, 0.1875, 0.612, 0.1875, 0.6285, 0.125, 0.6285, 0.0625, 0.612, 0.125, 0.612, 0.125, 0.6285, 0.0625, 0.6285, 0.0, 0.612, 0.0625, 0.612, 0.0625, 0.6285, 0.0, 0.6285, 0.9375, 0.612, 1.0, 0.612, 1.0, 0.6285, 0.9375, 0.6285, 0.875, 0.612, 0.9375, 0.612, 0.9375, 0.6285, 0.875, 0.6285, 0.8125, 0.612, 0.875, 0.612, 0.875, 0.6285, 0.8125, 0.6285, 0.75, 0.612, 0.8125, 0.612, 0.8125, 0.6285, 0.75, 0.6285, 0.8125, 0.6285, 0.8125, 0.6875, 0.75, 0.6875, 0.75, 0.6285])
me_sphere.materials.append(mat_material_001)
me_sphere.use_remesh_fix_poles = True
me_sphere.use_remesh_preserve_attributes = False
me_sphere.use_mirror_vertex_groups = False
me_sphere.update()

# ---- objects
ob_sphere = bpy.data.objects.new('Sphere', me_sphere)
ob_sun = bpy.data.objects.new('Sun', light_sun)

# ---- transforms, parenting, visibility, modifiers, constraints
ob_sphere.location = (0.0, 0.0, 0.0)
ob_sphere.lineart.crease_threshold = 0.0
ob_sun.location = (0.0, 0.0, 0.0)
ob_sun.lineart.crease_threshold = 0.0

# ---- collection membership
col_collection.objects.link(ob_sphere)
col_collection.objects.link(ob_sun)

# ---- scene / render settings (as saved in the file)
scene.frame_start = 1; scene.frame_end = 250; scene.frame_set(1)
scene.render.engine = 'BLENDER_EEVEE_NEXT'
scene.cycles.use_denoising = False
scene.cycles.samples = 128
scene.cycles.sampling_pattern = 'TABULATED_SOBOL'
scene.cycles.use_adaptive_sampling = False
scene.cycles.use_light_tree = False
scene.view_settings.view_transform = 'Filmic'
bpy.context.view_layer.update()

# ---- added for rendering (the .blend has no active camera): camera
cam_auto = bpy.data.cameras.new('AutoCamera')
cam_auto.lens = 50.0
cam_auto.sensor_width = 36.0
cam_auto.clip_end = 1000.0
ob_auto_camera = bpy.data.objects.new('AutoCamera', cam_auto)
scene.collection.objects.link(ob_auto_camera)
ob_auto_camera.location = (0.55645, -0.66774, 0.391974)
ob_auto_camera.rotation_euler = (1.09748, -7.21219e-08, 0.694738)
scene.camera = ob_auto_camera
bpy.context.view_layer.update()
